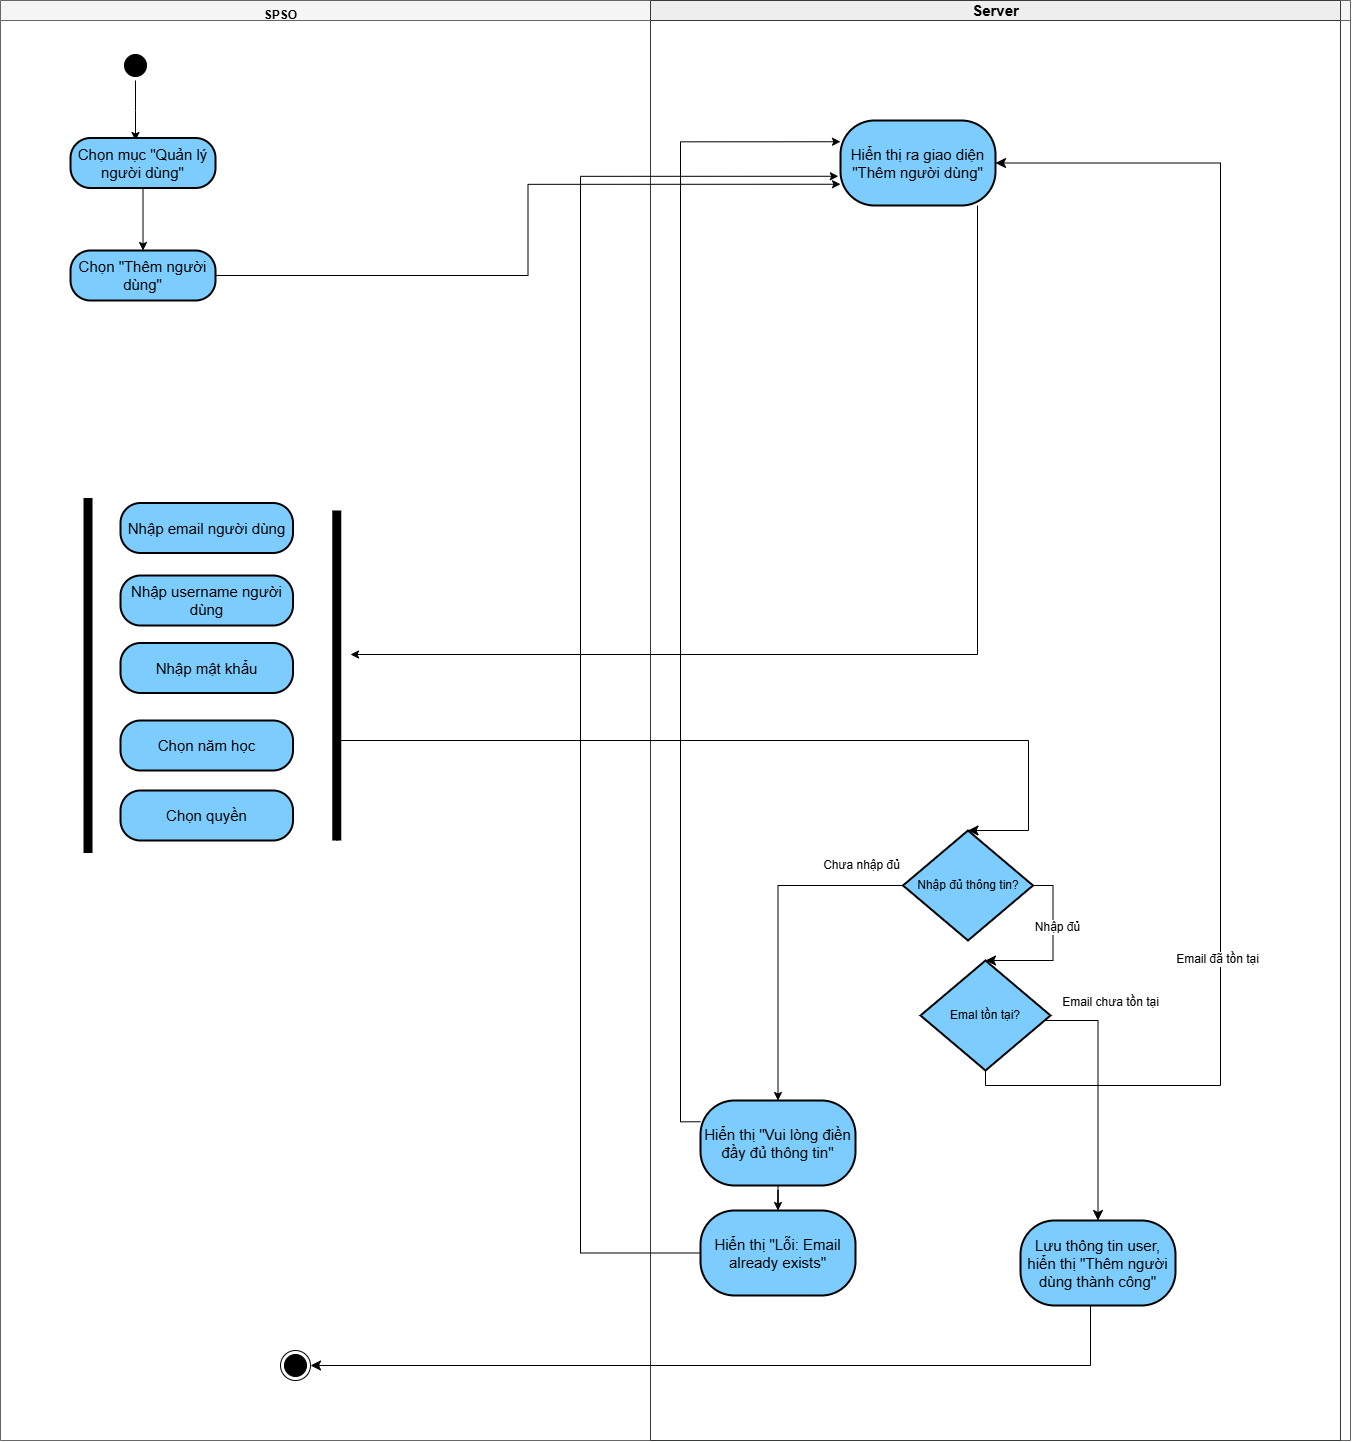

The diagram above was exported from draw.io. Its source (the exported page's mxGraphModel, read from the mxfile embedded in the PNG):
<mxGraphModel dx="1595" dy="4355" grid="1" gridSize="10" guides="1" tooltips="1" connect="1" arrows="1" fold="1" page="1" pageScale="1" pageWidth="827" pageHeight="1169" math="0" shadow="0">
  <root>
    <mxCell id="0" />
    <mxCell id="1" parent="0" />
    <mxCell id="-DDTSreLV7OmEcTZGl7j-1" value="" style="swimlane;startSize=20;html=1;rounded=0;fillColor=#f5f5f5;strokeColor=#666666;fontColor=#333333;" parent="1" vertex="1">
      <mxGeometry x="320" y="-2740" width="1350" height="1440" as="geometry">
        <mxRectangle y="20" width="40" height="510" as="alternateBounds" />
      </mxGeometry>
    </mxCell>
    <mxCell id="-DDTSreLV7OmEcTZGl7j-13" style="edgeStyle=orthogonalEdgeStyle;rounded=0;orthogonalLoop=1;jettySize=auto;html=1;entryX=0.5;entryY=0;entryDx=0;entryDy=0;" parent="-DDTSreLV7OmEcTZGl7j-1" source="-DDTSreLV7OmEcTZGl7j-14" edge="1">
      <mxGeometry relative="1" as="geometry">
        <mxPoint x="135" y="140" as="targetPoint" />
      </mxGeometry>
    </mxCell>
    <mxCell id="-DDTSreLV7OmEcTZGl7j-5" value="" style="shape=line;html=1;strokeWidth=9;strokeColor=#000000;direction=east;rotation=-90;" parent="-DDTSreLV7OmEcTZGl7j-1" vertex="1">
      <mxGeometry x="171.26" y="663.75" width="330.02" height="22.5" as="geometry" />
    </mxCell>
    <mxCell id="-DDTSreLV7OmEcTZGl7j-21" value="" style="ellipse;html=1;shape=endState;fillColor=#000000;strokeColor=#000000;" parent="-DDTSreLV7OmEcTZGl7j-1" vertex="1">
      <mxGeometry x="280" y="1350" width="30" height="30" as="geometry" />
    </mxCell>
    <mxCell id="-DDTSreLV7OmEcTZGl7j-14" value="" style="ellipse;html=1;shape=startState;fillColor=#000000;strokeColor=#000000;" parent="-DDTSreLV7OmEcTZGl7j-1" vertex="1">
      <mxGeometry x="120" y="50" width="30" height="30" as="geometry" />
    </mxCell>
    <mxCell id="WcENR5PxZgp5XS8J8I7X-2" value="&lt;font style=&quot;font-size: 15px;&quot;&gt;Nhập username người dùng&lt;/font&gt;" style="rounded=1;whiteSpace=wrap;html=1;arcSize=40;fillColor=#7cccfe;strokeColor=#000000;strokeWidth=2;" parent="-DDTSreLV7OmEcTZGl7j-1" vertex="1">
      <mxGeometry x="120" y="575.0100000000002" width="172.5" height="50" as="geometry" />
    </mxCell>
    <mxCell id="X1WwYPIw0GbPRadR1bwC-6" value="" style="shape=line;html=1;strokeWidth=9;strokeColor=#000000;direction=east;rotation=-90;" parent="-DDTSreLV7OmEcTZGl7j-1" vertex="1">
      <mxGeometry x="-90" y="657.5" width="355.01" height="35" as="geometry" />
    </mxCell>
    <mxCell id="OHPZPliVchKrSgqkWa3U-4" style="edgeStyle=orthogonalEdgeStyle;rounded=0;orthogonalLoop=1;jettySize=auto;html=1;entryX=0.5;entryY=0;entryDx=0;entryDy=0;" edge="1" parent="-DDTSreLV7OmEcTZGl7j-1" source="X1WwYPIw0GbPRadR1bwC-1" target="OHPZPliVchKrSgqkWa3U-3">
      <mxGeometry relative="1" as="geometry" />
    </mxCell>
    <mxCell id="X1WwYPIw0GbPRadR1bwC-1" value="&lt;span style=&quot;font-size: 15px;&quot;&gt;Chọn mục &quot;Quản lý người dùng&quot;&lt;/span&gt;" style="rounded=1;whiteSpace=wrap;html=1;arcSize=40;fillColor=#7cccfe;strokeColor=#000000;strokeWidth=2;" parent="-DDTSreLV7OmEcTZGl7j-1" vertex="1">
      <mxGeometry x="70.01" y="137.5" width="145" height="50" as="geometry" />
    </mxCell>
    <mxCell id="WcENR5PxZgp5XS8J8I7X-4" value="&lt;span style=&quot;font-size: 15px;&quot;&gt;Chọn quyền&lt;/span&gt;" style="rounded=1;whiteSpace=wrap;html=1;arcSize=40;fillColor=#7cccfe;strokeColor=#000000;strokeWidth=2;" parent="-DDTSreLV7OmEcTZGl7j-1" vertex="1">
      <mxGeometry x="120" y="790" width="172.5" height="50" as="geometry" />
    </mxCell>
    <mxCell id="X1WwYPIw0GbPRadR1bwC-3" style="edgeStyle=none;curved=1;rounded=0;orthogonalLoop=1;jettySize=auto;html=1;entryX=0.5;entryY=1;entryDx=0;entryDy=0;fontSize=12;startSize=8;endSize=8;" parent="-DDTSreLV7OmEcTZGl7j-1" source="X1WwYPIw0GbPRadR1bwC-1" target="X1WwYPIw0GbPRadR1bwC-1" edge="1">
      <mxGeometry relative="1" as="geometry" />
    </mxCell>
    <mxCell id="X1WwYPIw0GbPRadR1bwC-5" value="&lt;span style=&quot;font-size: 15px;&quot;&gt;Chọn năm học&lt;/span&gt;" style="rounded=1;whiteSpace=wrap;html=1;arcSize=40;fillColor=#7cccfe;strokeColor=#000000;strokeWidth=2;" parent="-DDTSreLV7OmEcTZGl7j-1" vertex="1">
      <mxGeometry x="120" y="720" width="172.5" height="50" as="geometry" />
    </mxCell>
    <mxCell id="WcENR5PxZgp5XS8J8I7X-1" value="&lt;font style=&quot;font-size: 15px;&quot;&gt;Nhập email người dùng&lt;/font&gt;" style="rounded=1;whiteSpace=wrap;html=1;arcSize=40;fillColor=#7cccfe;strokeColor=#000000;strokeWidth=2;" parent="-DDTSreLV7OmEcTZGl7j-1" vertex="1">
      <mxGeometry x="120" y="502.5" width="172.5" height="50" as="geometry" />
    </mxCell>
    <mxCell id="WcENR5PxZgp5XS8J8I7X-3" value="&lt;span style=&quot;font-size: 15px;&quot;&gt;Nhập mật khẩu&lt;/span&gt;" style="rounded=1;whiteSpace=wrap;html=1;arcSize=40;fillColor=#7cccfe;strokeColor=#000000;strokeWidth=2;" parent="-DDTSreLV7OmEcTZGl7j-1" vertex="1">
      <mxGeometry x="120" y="642.5" width="172.5" height="50" as="geometry" />
    </mxCell>
    <mxCell id="OFiMgzEkTCkkbVtJlT0A-2" value="SPSO" style="text;html=1;align=center;verticalAlign=middle;resizable=0;points=[];autosize=1;strokeColor=none;fillColor=none;fontStyle=1" parent="-DDTSreLV7OmEcTZGl7j-1" vertex="1">
      <mxGeometry x="250" width="60" height="30" as="geometry" />
    </mxCell>
    <mxCell id="OHPZPliVchKrSgqkWa3U-3" value="&lt;span style=&quot;font-size: 15px;&quot;&gt;Chọn &quot;Thêm người dùng&quot;&lt;/span&gt;" style="rounded=1;whiteSpace=wrap;html=1;arcSize=40;fillColor=#7cccfe;strokeColor=#000000;strokeWidth=2;" vertex="1" parent="-DDTSreLV7OmEcTZGl7j-1">
      <mxGeometry x="70.01" y="250" width="145" height="50" as="geometry" />
    </mxCell>
    <mxCell id="-DDTSreLV7OmEcTZGl7j-22" value="&lt;font style=&quot;font-size: 15px;&quot;&gt;Server&lt;/font&gt;" style="swimlane;startSize=20;html=1;fillColor=#eeeeee;strokeColor=#36393d;" parent="1" vertex="1">
      <mxGeometry x="970" y="-2740" width="690" height="1440" as="geometry" />
    </mxCell>
    <mxCell id="6Z0u8NHIVpG0lid16kAL-1" value="&lt;font style=&quot;font-size: 15px;&quot;&gt;Hiển thị ra giao diện &quot;Thêm người dùng&quot;&lt;/font&gt;" style="rounded=1;whiteSpace=wrap;html=1;arcSize=40;fillColor=#7cccfe;strokeColor=#000000;strokeWidth=2;" parent="-DDTSreLV7OmEcTZGl7j-22" vertex="1">
      <mxGeometry x="190" y="120" width="155" height="85" as="geometry" />
    </mxCell>
    <mxCell id="90SAE2gLogG9MRkCbup5-3" style="edgeStyle=orthogonalEdgeStyle;rounded=0;orthogonalLoop=1;jettySize=auto;html=1;exitX=0;exitY=0.25;exitDx=0;exitDy=0;entryX=0;entryY=0.25;entryDx=0;entryDy=0;" parent="-DDTSreLV7OmEcTZGl7j-22" source="BO-IDbh4RmfA4m7nePXU-3" target="6Z0u8NHIVpG0lid16kAL-1" edge="1">
      <mxGeometry relative="1" as="geometry" />
    </mxCell>
    <mxCell id="OHPZPliVchKrSgqkWa3U-1" style="edgeStyle=orthogonalEdgeStyle;rounded=0;orthogonalLoop=1;jettySize=auto;html=1;entryX=0.5;entryY=0;entryDx=0;entryDy=0;" edge="1" parent="-DDTSreLV7OmEcTZGl7j-22" source="BO-IDbh4RmfA4m7nePXU-3" target="OFiMgzEkTCkkbVtJlT0A-1">
      <mxGeometry relative="1" as="geometry" />
    </mxCell>
    <mxCell id="BO-IDbh4RmfA4m7nePXU-3" value="&lt;font style=&quot;font-size: 15px;&quot;&gt;Hiển thị &quot;Vui lòng điền đầy đủ thông tin&quot;&lt;/font&gt;" style="rounded=1;whiteSpace=wrap;html=1;arcSize=40;fillColor=#7cccfe;strokeColor=#000000;strokeWidth=2;" parent="-DDTSreLV7OmEcTZGl7j-22" vertex="1">
      <mxGeometry x="50" y="1100" width="155" height="85" as="geometry" />
    </mxCell>
    <mxCell id="X1WwYPIw0GbPRadR1bwC-11" style="edgeStyle=orthogonalEdgeStyle;rounded=0;orthogonalLoop=1;jettySize=auto;html=1;fontSize=12;startSize=8;endSize=8;exitX=1;exitY=0.5;exitDx=0;exitDy=0;entryX=0.5;entryY=0;entryDx=0;entryDy=0;" parent="-DDTSreLV7OmEcTZGl7j-22" source="sraXCjC3zm1lDD4owqZz-1" target="100EdTqnaplOrvwZzysF-1" edge="1">
      <mxGeometry relative="1" as="geometry">
        <mxPoint x="448" y="980" as="targetPoint" />
      </mxGeometry>
    </mxCell>
    <mxCell id="X1WwYPIw0GbPRadR1bwC-12" value="Nhập đủ" style="edgeLabel;html=1;align=center;verticalAlign=middle;resizable=0;points=[];fontSize=12;" parent="X1WwYPIw0GbPRadR1bwC-11" connectable="0" vertex="1">
      <mxGeometry x="-0.2407" y="4" relative="1" as="geometry">
        <mxPoint as="offset" />
      </mxGeometry>
    </mxCell>
    <mxCell id="90SAE2gLogG9MRkCbup5-1" style="edgeStyle=orthogonalEdgeStyle;rounded=0;orthogonalLoop=1;jettySize=auto;html=1;entryX=0.5;entryY=0;entryDx=0;entryDy=0;" parent="-DDTSreLV7OmEcTZGl7j-22" source="sraXCjC3zm1lDD4owqZz-1" target="BO-IDbh4RmfA4m7nePXU-3" edge="1">
      <mxGeometry relative="1" as="geometry" />
    </mxCell>
    <mxCell id="sraXCjC3zm1lDD4owqZz-1" value="Nhập đủ thông tin?" style="rhombus;whiteSpace=wrap;html=1;fontColor=#000000;fillColor=#7cccfe;strokeColor=#000000;strokeWidth=2;" parent="-DDTSreLV7OmEcTZGl7j-22" vertex="1">
      <mxGeometry x="252.5" y="830" width="130" height="110" as="geometry" />
    </mxCell>
    <mxCell id="X1WwYPIw0GbPRadR1bwC-10" value="&lt;span style=&quot;font-size: 15px;&quot;&gt;Lưu thông tin user, hiển thị &quot;Thêm người dùng thành công&quot;&lt;/span&gt;" style="rounded=1;whiteSpace=wrap;html=1;arcSize=40;fillColor=#7cccfe;strokeColor=#000000;strokeWidth=2;" parent="-DDTSreLV7OmEcTZGl7j-22" vertex="1">
      <mxGeometry x="370" y="1220" width="155" height="85" as="geometry" />
    </mxCell>
    <mxCell id="BO-IDbh4RmfA4m7nePXU-6" value="Chưa nhập đủ" style="text;html=1;align=center;verticalAlign=middle;resizable=0;points=[];autosize=1;strokeColor=none;fillColor=none;" parent="-DDTSreLV7OmEcTZGl7j-22" vertex="1">
      <mxGeometry x="161" y="850" width="100" height="30" as="geometry" />
    </mxCell>
    <mxCell id="OB3Mla8mxiPhJYg3xCU7-1" style="edgeStyle=orthogonalEdgeStyle;rounded=0;orthogonalLoop=1;jettySize=auto;html=1;entryX=1;entryY=0.5;entryDx=0;entryDy=0;fontSize=12;startSize=8;endSize=8;" parent="-DDTSreLV7OmEcTZGl7j-22" source="100EdTqnaplOrvwZzysF-1" target="6Z0u8NHIVpG0lid16kAL-1" edge="1">
      <mxGeometry relative="1" as="geometry">
        <Array as="points">
          <mxPoint x="570" y="1085" />
          <mxPoint x="570" y="163" />
        </Array>
      </mxGeometry>
    </mxCell>
    <mxCell id="OB3Mla8mxiPhJYg3xCU7-2" value="Email đã tồn tại" style="edgeLabel;html=1;align=center;verticalAlign=middle;resizable=0;points=[];fontSize=12;" parent="OB3Mla8mxiPhJYg3xCU7-1" connectable="0" vertex="1">
      <mxGeometry x="-0.4609" y="3" relative="1" as="geometry">
        <mxPoint as="offset" />
      </mxGeometry>
    </mxCell>
    <mxCell id="OB3Mla8mxiPhJYg3xCU7-3" style="edgeStyle=orthogonalEdgeStyle;rounded=0;orthogonalLoop=1;jettySize=auto;html=1;entryX=0.5;entryY=0;entryDx=0;entryDy=0;fontSize=12;startSize=8;endSize=8;" parent="-DDTSreLV7OmEcTZGl7j-22" source="100EdTqnaplOrvwZzysF-1" target="X1WwYPIw0GbPRadR1bwC-10" edge="1">
      <mxGeometry relative="1" as="geometry">
        <Array as="points">
          <mxPoint x="448" y="1020" />
        </Array>
      </mxGeometry>
    </mxCell>
    <mxCell id="OFiMgzEkTCkkbVtJlT0A-1" value="&lt;span style=&quot;font-size: 15px;&quot;&gt;Hiển thị &quot;Lỗi: Email already exists&quot;&lt;/span&gt;" style="rounded=1;whiteSpace=wrap;html=1;arcSize=40;fillColor=#7cccfe;strokeColor=#000000;strokeWidth=2;" parent="-DDTSreLV7OmEcTZGl7j-22" vertex="1">
      <mxGeometry x="50" y="1210" width="155" height="85" as="geometry" />
    </mxCell>
    <mxCell id="OFiMgzEkTCkkbVtJlT0A-4" value="Email chưa tồn tại" style="text;html=1;align=center;verticalAlign=middle;resizable=0;points=[];autosize=1;strokeColor=none;fillColor=none;" parent="-DDTSreLV7OmEcTZGl7j-22" vertex="1">
      <mxGeometry x="400" y="987" width="120" height="30" as="geometry" />
    </mxCell>
    <mxCell id="100EdTqnaplOrvwZzysF-1" value="Emal tồn tại?" style="rhombus;whiteSpace=wrap;html=1;fontColor=#000000;fillColor=#7cccfe;strokeColor=#000000;strokeWidth=2;" parent="-DDTSreLV7OmEcTZGl7j-22" vertex="1">
      <mxGeometry x="270" y="960" width="130" height="110" as="geometry" />
    </mxCell>
    <mxCell id="OHPZPliVchKrSgqkWa3U-2" style="edgeStyle=orthogonalEdgeStyle;rounded=0;orthogonalLoop=1;jettySize=auto;html=1;entryX=-0.014;entryY=0.656;entryDx=0;entryDy=0;entryPerimeter=0;" edge="1" parent="-DDTSreLV7OmEcTZGl7j-22" source="OFiMgzEkTCkkbVtJlT0A-1" target="6Z0u8NHIVpG0lid16kAL-1">
      <mxGeometry relative="1" as="geometry">
        <Array as="points">
          <mxPoint x="-70" y="1253" />
          <mxPoint x="-70" y="176" />
        </Array>
      </mxGeometry>
    </mxCell>
    <mxCell id="WcENR5PxZgp5XS8J8I7X-7" style="edgeStyle=orthogonalEdgeStyle;rounded=0;orthogonalLoop=1;jettySize=auto;html=1;" parent="1" source="6Z0u8NHIVpG0lid16kAL-1" edge="1">
      <mxGeometry relative="1" as="geometry">
        <Array as="points">
          <mxPoint x="1297" y="-2086" />
        </Array>
        <mxPoint x="670" y="-2086" as="targetPoint" />
      </mxGeometry>
    </mxCell>
    <mxCell id="X1WwYPIw0GbPRadR1bwC-8" style="edgeStyle=orthogonalEdgeStyle;rounded=0;orthogonalLoop=1;jettySize=auto;html=1;entryX=0.5;entryY=0;entryDx=0;entryDy=0;fontSize=12;startSize=8;endSize=8;" parent="1" source="-DDTSreLV7OmEcTZGl7j-5" target="sraXCjC3zm1lDD4owqZz-1" edge="1">
      <mxGeometry relative="1" as="geometry">
        <Array as="points">
          <mxPoint x="656" y="-2000" />
          <mxPoint x="1348" y="-2000" />
        </Array>
      </mxGeometry>
    </mxCell>
    <mxCell id="100EdTqnaplOrvwZzysF-4" style="edgeStyle=orthogonalEdgeStyle;rounded=0;orthogonalLoop=1;jettySize=auto;html=1;entryX=1;entryY=0.5;entryDx=0;entryDy=0;fontSize=12;startSize=8;endSize=8;" parent="1" source="X1WwYPIw0GbPRadR1bwC-10" target="-DDTSreLV7OmEcTZGl7j-21" edge="1">
      <mxGeometry relative="1" as="geometry">
        <Array as="points">
          <mxPoint x="1410" y="-1375" />
        </Array>
      </mxGeometry>
    </mxCell>
    <mxCell id="OHPZPliVchKrSgqkWa3U-5" style="edgeStyle=orthogonalEdgeStyle;rounded=0;orthogonalLoop=1;jettySize=auto;html=1;entryX=0;entryY=0.75;entryDx=0;entryDy=0;" edge="1" parent="1" source="OHPZPliVchKrSgqkWa3U-3" target="6Z0u8NHIVpG0lid16kAL-1">
      <mxGeometry relative="1" as="geometry" />
    </mxCell>
  </root>
</mxGraphModel>